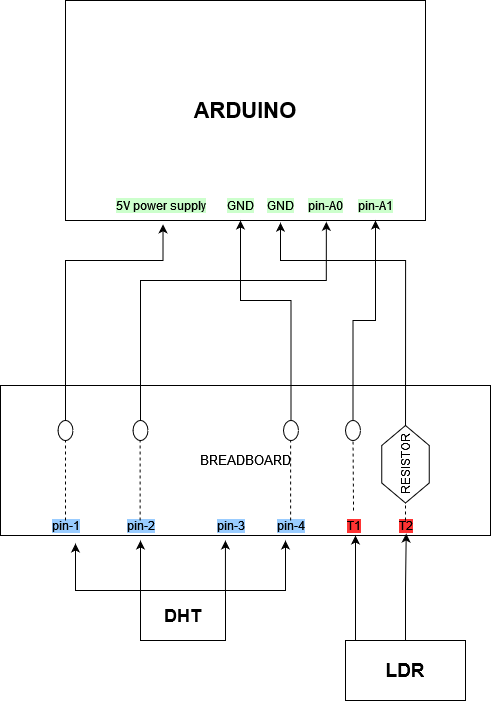

The diagram above was exported from draw.io. Its source (the exported page's mxGraphModel, read from the mxfile embedded in the PNG):
<mxGraphModel dx="1434" dy="746" grid="1" gridSize="10" guides="1" tooltips="1" connect="1" arrows="1" fold="1" page="1" pageScale="1" pageWidth="850" pageHeight="1100" math="0" shadow="0">
  <root>
    <mxCell id="0" />
    <mxCell id="1" parent="0" />
    <mxCell id="cT8ag_7qwxdDKw3A03jI-1" value="&lt;b&gt;&lt;font style=&quot;font-size: 22px;&quot;&gt;ARDUINO&lt;/font&gt;&lt;/b&gt;" style="rounded=0;whiteSpace=wrap;html=1;" vertex="1" parent="1">
      <mxGeometry x="200" y="180" width="360" height="220" as="geometry" />
    </mxCell>
    <mxCell id="cT8ag_7qwxdDKw3A03jI-10" value="5V power supply" style="text;html=1;align=center;verticalAlign=middle;resizable=0;points=[];autosize=1;strokeColor=none;fillColor=none;labelBorderColor=none;labelBackgroundColor=#CCFFCC;" vertex="1" parent="1">
      <mxGeometry x="240" y="370" width="110" height="30" as="geometry" />
    </mxCell>
    <mxCell id="cT8ag_7qwxdDKw3A03jI-11" value="GND" style="text;html=1;align=center;verticalAlign=middle;resizable=0;points=[];autosize=1;strokeColor=none;fillColor=none;labelBackgroundColor=#CCFFCC;" vertex="1" parent="1">
      <mxGeometry x="350" y="370" width="50" height="30" as="geometry" />
    </mxCell>
    <mxCell id="cT8ag_7qwxdDKw3A03jI-12" value="GND" style="text;html=1;align=center;verticalAlign=middle;resizable=0;points=[];autosize=1;strokeColor=none;fillColor=none;labelBackgroundColor=#CCFFCC;" vertex="1" parent="1">
      <mxGeometry x="390" y="370" width="50" height="30" as="geometry" />
    </mxCell>
    <mxCell id="cT8ag_7qwxdDKw3A03jI-13" value="pin-A0" style="text;html=1;align=center;verticalAlign=middle;resizable=0;points=[];autosize=1;strokeColor=none;fillColor=none;labelBackgroundColor=#CCFFCC;" vertex="1" parent="1">
      <mxGeometry x="430" y="370" width="60" height="30" as="geometry" />
    </mxCell>
    <mxCell id="cT8ag_7qwxdDKw3A03jI-14" value="&lt;span style=&quot;background-color: rgb(204, 255, 204);&quot;&gt;pin-A1&lt;/span&gt;" style="text;html=1;align=center;verticalAlign=middle;resizable=0;points=[];autosize=1;strokeColor=none;fillColor=none;" vertex="1" parent="1">
      <mxGeometry x="480" y="370" width="60" height="30" as="geometry" />
    </mxCell>
    <mxCell id="cT8ag_7qwxdDKw3A03jI-21" value="" style="edgeStyle=orthogonalEdgeStyle;rounded=0;orthogonalLoop=1;jettySize=auto;html=1;" edge="1" parent="1">
      <mxGeometry relative="1" as="geometry">
        <mxPoint x="280" y="795" as="sourcePoint" />
        <mxPoint x="275" y="720" as="targetPoint" />
        <Array as="points">
          <mxPoint x="275" y="795" />
        </Array>
      </mxGeometry>
    </mxCell>
    <mxCell id="cT8ag_7qwxdDKw3A03jI-15" value="&lt;h3 style=&quot;font-size: 15px;&quot;&gt;&lt;font style=&quot;font-size: 18px;&quot;&gt;DHT&lt;/font&gt;&lt;/h3&gt;" style="rounded=0;whiteSpace=wrap;html=1;" vertex="1" parent="1">
      <mxGeometry x="275" y="770" width="85" height="50" as="geometry" />
    </mxCell>
    <mxCell id="cT8ag_7qwxdDKw3A03jI-24" style="edgeStyle=orthogonalEdgeStyle;rounded=0;orthogonalLoop=1;jettySize=auto;html=1;" edge="1" parent="1" source="cT8ag_7qwxdDKw3A03jI-15">
      <mxGeometry relative="1" as="geometry">
        <mxPoint x="210" y="723" as="targetPoint" />
        <Array as="points">
          <mxPoint x="210" y="770" />
          <mxPoint x="210" y="723" />
        </Array>
      </mxGeometry>
    </mxCell>
    <mxCell id="cT8ag_7qwxdDKw3A03jI-25" style="edgeStyle=orthogonalEdgeStyle;rounded=0;orthogonalLoop=1;jettySize=auto;html=1;entryX=1;entryY=1;entryDx=0;entryDy=0;" edge="1" parent="1" source="cT8ag_7qwxdDKw3A03jI-15">
      <mxGeometry relative="1" as="geometry">
        <mxPoint x="420" y="720" as="targetPoint" />
        <Array as="points">
          <mxPoint x="420" y="770" />
        </Array>
      </mxGeometry>
    </mxCell>
    <mxCell id="cT8ag_7qwxdDKw3A03jI-27" style="edgeStyle=orthogonalEdgeStyle;rounded=0;orthogonalLoop=1;jettySize=auto;html=1;entryX=0.714;entryY=1;entryDx=0;entryDy=0;entryPerimeter=0;" edge="1" parent="1" source="cT8ag_7qwxdDKw3A03jI-15">
      <mxGeometry relative="1" as="geometry">
        <mxPoint x="359.94000000000005" y="720" as="targetPoint" />
        <Array as="points">
          <mxPoint x="360" y="795" />
        </Array>
      </mxGeometry>
    </mxCell>
    <mxCell id="cT8ag_7qwxdDKw3A03jI-28" value="&lt;font style=&quot;font-size: 13px;&quot;&gt;BREADBOARD&lt;/font&gt;" style="rounded=0;whiteSpace=wrap;html=1;" vertex="1" parent="1">
      <mxGeometry x="135" y="565" width="490" height="150" as="geometry" />
    </mxCell>
    <mxCell id="cT8ag_7qwxdDKw3A03jI-29" value="&lt;span style=&quot;background-color: rgb(153, 204, 255);&quot;&gt; pin-1&lt;/span&gt;" style="text;html=1;align=center;verticalAlign=middle;resizable=0;points=[];autosize=1;strokeColor=none;fillColor=none;" vertex="1" parent="1">
      <mxGeometry x="175" y="690" width="50" height="30" as="geometry" />
    </mxCell>
    <mxCell id="cT8ag_7qwxdDKw3A03jI-30" value="&lt;span style=&quot;background-color: rgb(153, 204, 255);&quot;&gt;pin-2 &lt;/span&gt;" style="text;html=1;align=center;verticalAlign=middle;resizable=0;points=[];autosize=1;strokeColor=none;fillColor=none;" vertex="1" parent="1">
      <mxGeometry x="250" y="690" width="50" height="30" as="geometry" />
    </mxCell>
    <mxCell id="cT8ag_7qwxdDKw3A03jI-31" value="&lt;span style=&quot;background-color: rgb(153, 204, 255);&quot;&gt;pin-3&lt;/span&gt;" style="text;html=1;align=center;verticalAlign=middle;resizable=0;points=[];autosize=1;strokeColor=none;fillColor=none;" vertex="1" parent="1">
      <mxGeometry x="340" y="690" width="50" height="30" as="geometry" />
    </mxCell>
    <mxCell id="cT8ag_7qwxdDKw3A03jI-32" value="&lt;span style=&quot;background-color: rgb(153, 204, 255);&quot;&gt;pin-4&lt;/span&gt;" style="text;html=1;align=center;verticalAlign=middle;resizable=0;points=[];autosize=1;strokeColor=none;fillColor=none;" vertex="1" parent="1">
      <mxGeometry x="400" y="690" width="50" height="30" as="geometry" />
    </mxCell>
    <mxCell id="cT8ag_7qwxdDKw3A03jI-51" value="" style="edgeStyle=orthogonalEdgeStyle;rounded=0;orthogonalLoop=1;jettySize=auto;html=1;" edge="1" parent="1" source="cT8ag_7qwxdDKw3A03jI-37" target="cT8ag_7qwxdDKw3A03jI-28">
      <mxGeometry relative="1" as="geometry">
        <Array as="points">
          <mxPoint x="490" y="770" />
          <mxPoint x="490" y="770" />
        </Array>
      </mxGeometry>
    </mxCell>
    <mxCell id="cT8ag_7qwxdDKw3A03jI-37" value="&lt;b&gt;&lt;font style=&quot;font-size: 19px;&quot;&gt;LDR &lt;/font&gt;&lt;/b&gt;" style="rounded=0;whiteSpace=wrap;html=1;" vertex="1" parent="1">
      <mxGeometry x="480" y="820" width="120" height="60" as="geometry" />
    </mxCell>
    <mxCell id="cT8ag_7qwxdDKw3A03jI-40" value="" style="ellipse;whiteSpace=wrap;html=1;" vertex="1" parent="1">
      <mxGeometry x="192.5" y="600" width="15" height="20" as="geometry" />
    </mxCell>
    <mxCell id="cT8ag_7qwxdDKw3A03jI-41" value="" style="ellipse;whiteSpace=wrap;html=1;" vertex="1" parent="1">
      <mxGeometry x="267.5" y="600" width="15" height="20" as="geometry" />
    </mxCell>
    <mxCell id="cT8ag_7qwxdDKw3A03jI-50" style="edgeStyle=orthogonalEdgeStyle;rounded=0;orthogonalLoop=1;jettySize=auto;html=1;" edge="1" parent="1" source="cT8ag_7qwxdDKw3A03jI-42" target="cT8ag_7qwxdDKw3A03jI-11">
      <mxGeometry relative="1" as="geometry">
        <Array as="points">
          <mxPoint x="426" y="480" />
          <mxPoint x="375" y="480" />
        </Array>
      </mxGeometry>
    </mxCell>
    <mxCell id="cT8ag_7qwxdDKw3A03jI-42" value="" style="ellipse;whiteSpace=wrap;html=1;" vertex="1" parent="1">
      <mxGeometry x="418" y="600" width="15" height="20" as="geometry" />
    </mxCell>
    <mxCell id="cT8ag_7qwxdDKw3A03jI-44" value="" style="endArrow=none;dashed=1;html=1;rounded=0;entryX=0.5;entryY=1;entryDx=0;entryDy=0;" edge="1" parent="1" target="cT8ag_7qwxdDKw3A03jI-40">
      <mxGeometry width="50" height="50" relative="1" as="geometry">
        <mxPoint x="200" y="700" as="sourcePoint" />
        <mxPoint x="225" y="630" as="targetPoint" />
      </mxGeometry>
    </mxCell>
    <mxCell id="cT8ag_7qwxdDKw3A03jI-45" value="" style="endArrow=none;dashed=1;html=1;rounded=0;entryX=0.5;entryY=1;entryDx=0;entryDy=0;" edge="1" parent="1">
      <mxGeometry width="50" height="50" relative="1" as="geometry">
        <mxPoint x="274.58" y="700" as="sourcePoint" />
        <mxPoint x="274.58" y="620" as="targetPoint" />
      </mxGeometry>
    </mxCell>
    <mxCell id="cT8ag_7qwxdDKw3A03jI-46" value="" style="endArrow=none;dashed=1;html=1;rounded=0;entryX=0.5;entryY=1;entryDx=0;entryDy=0;" edge="1" parent="1">
      <mxGeometry width="50" height="50" relative="1" as="geometry">
        <mxPoint x="425.08000000000004" y="700" as="sourcePoint" />
        <mxPoint x="425.08000000000004" y="620" as="targetPoint" />
      </mxGeometry>
    </mxCell>
    <mxCell id="cT8ag_7qwxdDKw3A03jI-47" style="edgeStyle=orthogonalEdgeStyle;rounded=0;orthogonalLoop=1;jettySize=auto;html=1;entryX=0.523;entryY=1.128;entryDx=0;entryDy=0;entryPerimeter=0;" edge="1" parent="1" source="cT8ag_7qwxdDKw3A03jI-40" target="cT8ag_7qwxdDKw3A03jI-10">
      <mxGeometry relative="1" as="geometry">
        <Array as="points">
          <mxPoint x="200" y="440" />
          <mxPoint x="298" y="440" />
        </Array>
      </mxGeometry>
    </mxCell>
    <mxCell id="cT8ag_7qwxdDKw3A03jI-49" style="edgeStyle=orthogonalEdgeStyle;rounded=0;orthogonalLoop=1;jettySize=auto;html=1;entryX=0.514;entryY=1.044;entryDx=0;entryDy=0;entryPerimeter=0;" edge="1" parent="1" source="cT8ag_7qwxdDKw3A03jI-41" target="cT8ag_7qwxdDKw3A03jI-13">
      <mxGeometry relative="1" as="geometry">
        <Array as="points">
          <mxPoint x="275" y="460" />
          <mxPoint x="461" y="460" />
        </Array>
      </mxGeometry>
    </mxCell>
    <mxCell id="cT8ag_7qwxdDKw3A03jI-60" value="" style="ellipse;whiteSpace=wrap;html=1;" vertex="1" parent="1">
      <mxGeometry x="480" y="600" width="15" height="20" as="geometry" />
    </mxCell>
    <mxCell id="cT8ag_7qwxdDKw3A03jI-61" value="" style="endArrow=none;dashed=1;html=1;rounded=0;entryX=0.5;entryY=1;entryDx=0;entryDy=0;" edge="1" parent="1" target="cT8ag_7qwxdDKw3A03jI-60">
      <mxGeometry width="50" height="50" relative="1" as="geometry">
        <mxPoint x="488" y="690" as="sourcePoint" />
        <mxPoint x="490.00000000000006" y="635" as="targetPoint" />
      </mxGeometry>
    </mxCell>
    <mxCell id="cT8ag_7qwxdDKw3A03jI-62" style="edgeStyle=orthogonalEdgeStyle;rounded=0;orthogonalLoop=1;jettySize=auto;html=1;entryX=0.5;entryY=1;entryDx=0;entryDy=0;entryPerimeter=0;" edge="1" parent="1" source="cT8ag_7qwxdDKw3A03jI-60" target="cT8ag_7qwxdDKw3A03jI-14">
      <mxGeometry relative="1" as="geometry" />
    </mxCell>
    <mxCell id="cT8ag_7qwxdDKw3A03jI-64" style="edgeStyle=orthogonalEdgeStyle;rounded=0;orthogonalLoop=1;jettySize=auto;html=1;entryX=0.828;entryY=0.987;entryDx=0;entryDy=0;entryPerimeter=0;" edge="1" parent="1" source="cT8ag_7qwxdDKw3A03jI-37" target="cT8ag_7qwxdDKw3A03jI-28">
      <mxGeometry relative="1" as="geometry" />
    </mxCell>
    <mxCell id="cT8ag_7qwxdDKw3A03jI-65" value="&lt;span style=&quot;background-color: rgb(255, 51, 51);&quot;&gt;T1&lt;/span&gt;" style="text;html=1;align=center;verticalAlign=middle;resizable=0;points=[];autosize=1;strokeColor=none;fillColor=none;" vertex="1" parent="1">
      <mxGeometry x="467.5" y="690" width="40" height="30" as="geometry" />
    </mxCell>
    <mxCell id="cT8ag_7qwxdDKw3A03jI-66" value="&lt;span style=&quot;background-color: rgb(255, 51, 51);&quot;&gt;T2&lt;/span&gt;" style="text;html=1;align=center;verticalAlign=middle;resizable=0;points=[];autosize=1;strokeColor=none;fillColor=none;" vertex="1" parent="1">
      <mxGeometry x="520" y="690" width="40" height="30" as="geometry" />
    </mxCell>
    <mxCell id="cT8ag_7qwxdDKw3A03jI-67" value="RESISTOR" style="shape=hexagon;perimeter=hexagonPerimeter2;whiteSpace=wrap;html=1;fixedSize=1;rotation=-90;" vertex="1" parent="1">
      <mxGeometry x="501.25" y="620" width="77.5" height="47.5" as="geometry" />
    </mxCell>
    <mxCell id="cT8ag_7qwxdDKw3A03jI-68" style="edgeStyle=orthogonalEdgeStyle;rounded=0;orthogonalLoop=1;jettySize=auto;html=1;entryX=0.5;entryY=1.072;entryDx=0;entryDy=0;entryPerimeter=0;" edge="1" parent="1" source="cT8ag_7qwxdDKw3A03jI-67" target="cT8ag_7qwxdDKw3A03jI-12">
      <mxGeometry relative="1" as="geometry">
        <Array as="points">
          <mxPoint x="540" y="440" />
          <mxPoint x="415" y="440" />
        </Array>
      </mxGeometry>
    </mxCell>
    <mxCell id="cT8ag_7qwxdDKw3A03jI-69" value="" style="endArrow=none;dashed=1;html=1;rounded=0;entryX=0;entryY=0.5;entryDx=0;entryDy=0;" edge="1" parent="1" target="cT8ag_7qwxdDKw3A03jI-67">
      <mxGeometry width="50" height="50" relative="1" as="geometry">
        <mxPoint x="540" y="700" as="sourcePoint" />
        <mxPoint x="590" y="650" as="targetPoint" />
      </mxGeometry>
    </mxCell>
  </root>
</mxGraphModel>